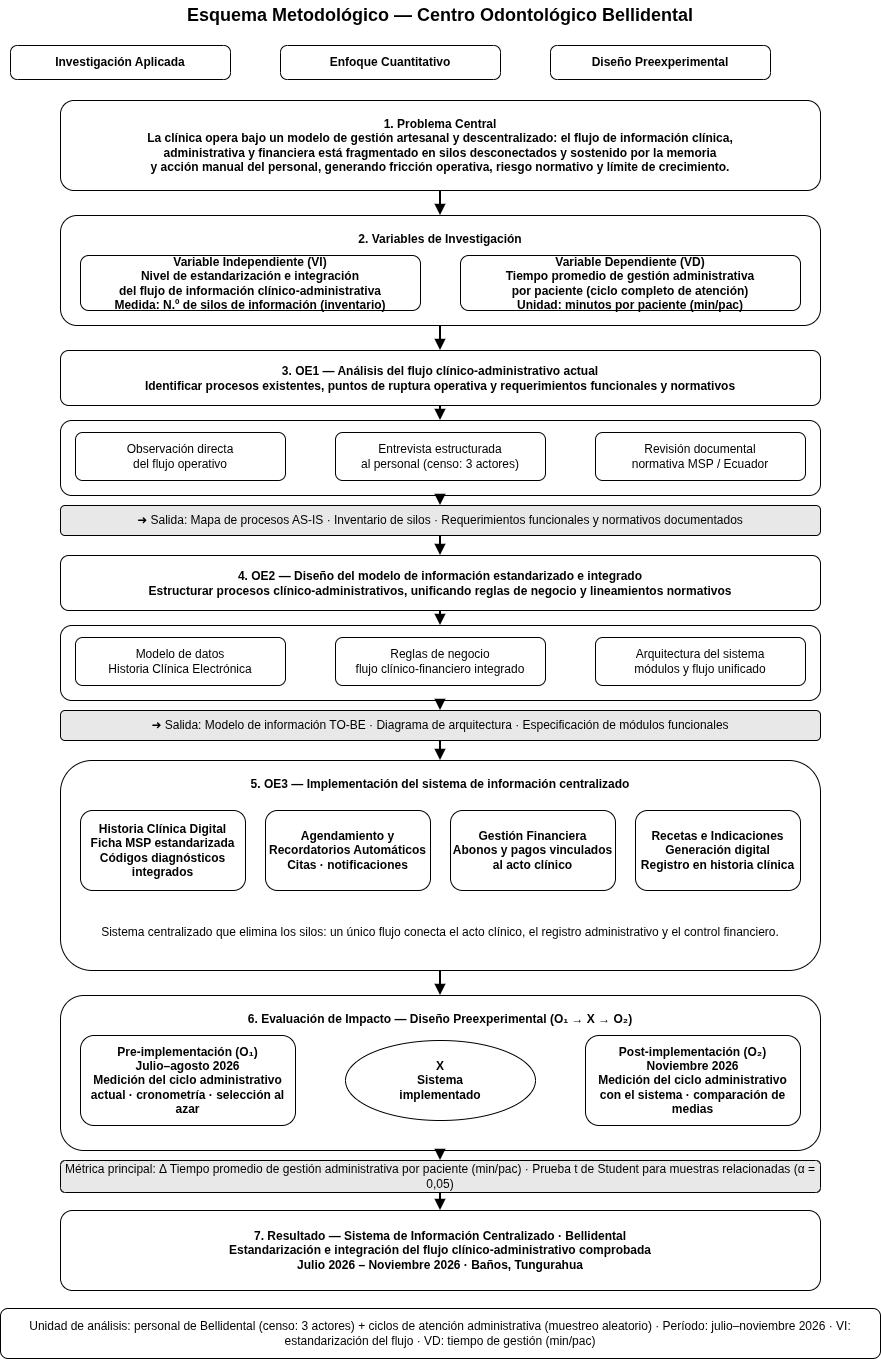

The diagram above was exported from draw.io. Its source (the exported page's mxGraphModel, read from the mxfile embedded in the PNG):
<mxGraphModel dx="2840" dy="1530" grid="1" gridSize="10" guides="1" tooltips="1" connect="1" arrows="1" fold="1" page="1" pageScale="1" pageWidth="1100" pageHeight="1900" math="0" shadow="0">
  <root>
    <mxCell id="0" />
    <mxCell id="1" parent="0" />
    <mxCell id="title" parent="1" style="text;html=1;align=center;verticalAlign=middle;whiteSpace=wrap;                  rounded=0;fontSize=18;fontStyle=1;fillColor=none;strokeColor=none;                  fontColor=#000000;" value="Esquema Metodológico — Centro Odontológico Bellidental" vertex="1">
      <mxGeometry height="30" width="860" x="120" y="10" as="geometry" />
    </mxCell>
    <mxCell id="badge1" parent="1" style="rounded=1;whiteSpace=wrap;html=1;                  fillColor=#ffffff;strokeColor=#000000;                  fontSize=12;fontStyle=1;arcSize=20;fontColor=#000000;" value="Investigación Aplicada" vertex="1">
      <mxGeometry height="34" width="220" x="120" y="55" as="geometry" />
    </mxCell>
    <mxCell id="badge2" parent="1" style="rounded=1;whiteSpace=wrap;html=1;                  fillColor=#ffffff;strokeColor=#000000;                  fontSize=12;fontStyle=1;arcSize=20;fontColor=#000000;" value="Enfoque Cuantitativo" vertex="1">
      <mxGeometry height="34" width="220" x="390" y="55" as="geometry" />
    </mxCell>
    <mxCell id="badge3" parent="1" style="rounded=1;whiteSpace=wrap;html=1;                  fillColor=#ffffff;strokeColor=#000000;                  fontSize=12;fontStyle=1;arcSize=20;fontColor=#000000;" value="Diseño Preexperimental" vertex="1">
      <mxGeometry height="34" width="220" x="660" y="55" as="geometry" />
    </mxCell>
    <mxCell id="p1" parent="1" style="rounded=1;whiteSpace=wrap;html=1;                  fillColor=#e8e8e8;strokeColor=#000000;                  fontSize=12;fontStyle=1;fontColor=#000000;" value="1. Problema Central&#10;La clínica opera bajo un modelo de gestión artesanal y descentralizado: el flujo de información clínica,&#10;administrativa y financiera está fragmentado en silos desconectados y sostenido por la memoria&#10;y acción manual del personal, generando fricción operativa, riesgo normativo y límite de crecimiento." vertex="1">
      <mxGeometry height="90" width="760" x="170" y="110" as="geometry" />
    </mxCell>
    <mxCell id="p2_container" parent="1" style="rounded=1;whiteSpace=wrap;html=1;                  fillColor=#f5f5f5;strokeColor=#000000;                  dashed=1;dashPattern=8 4;                  fontSize=13;fontStyle=1;fontColor=#000000;                  container=1;collapsible=0;verticalAlign=top;spacingTop=10;" value="2. Variables de Investigación" vertex="1">
      <mxGeometry height="110" width="760" x="170" y="225" as="geometry" />
    </mxCell>
    <mxCell id="p2a" parent="p2_container" style="rounded=1;whiteSpace=wrap;html=1;                  fillColor=#ffffff;strokeColor=#000000;                  fontSize=11;fontStyle=1;fontColor=#000000;" value="Variable Independiente (VI)&#10;Nivel de estandarización e integración&#10;del flujo de información clínico-administrativa&#10;Medida: N.º de silos de información (inventario)" vertex="1">
      <mxGeometry height="55" width="340" x="20" y="40" as="geometry" />
    </mxCell>
    <mxCell id="p2b" parent="p2_container" style="rounded=1;whiteSpace=wrap;html=1;                  fillColor=#ffffff;strokeColor=#000000;                  fontSize=11;fontStyle=1;fontColor=#000000;" value="Variable Dependiente (VD)&#10;Tiempo promedio de gestión administrativa&#10;por paciente (ciclo completo de atención)&#10;Unidad: minutos por paciente (min/pac)" vertex="1">
      <mxGeometry height="55" width="340" x="400" y="40" as="geometry" />
    </mxCell>
    <mxCell id="p3" parent="1" style="rounded=1;whiteSpace=wrap;html=1;                  fillColor=#d0d0d0;strokeColor=#000000;                  fontSize=13;fontStyle=1;fontColor=#000000;" value="3. OE1 — Análisis del flujo clínico-administrativo actual&#10;Identificar procesos existentes, puntos de ruptura operativa y requerimientos funcionales y normativos" vertex="1">
      <mxGeometry height="55" width="760" x="170" y="360" as="geometry" />
    </mxCell>
    <mxCell id="p3_sub" parent="1" style="rounded=1;whiteSpace=wrap;html=1;                  fillColor=#f5f5f5;strokeColor=#000000;                  dashed=1;dashPattern=6 3;                  container=1;collapsible=0;" value="" vertex="1">
      <mxGeometry height="75" width="760" x="170" y="430" as="geometry" />
    </mxCell>
    <mxCell id="p3a" parent="p3_sub" style="rounded=1;whiteSpace=wrap;html=1;                  fillColor=#ffffff;strokeColor=#000000;                  fontSize=11;fontColor=#000000;" value="Observación directa&#10;del flujo operativo" vertex="1">
      <mxGeometry height="48" width="210" x="15" y="12" as="geometry" />
    </mxCell>
    <mxCell id="p3b" parent="p3_sub" style="rounded=1;whiteSpace=wrap;html=1;                  fillColor=#ffffff;strokeColor=#000000;                  fontSize=11;fontColor=#000000;" value="Entrevista estructurada&#10;al personal (censo: 3 actores)" vertex="1">
      <mxGeometry height="48" width="210" x="275" y="12" as="geometry" />
    </mxCell>
    <mxCell id="p3c" parent="p3_sub" style="rounded=1;whiteSpace=wrap;html=1;                  fillColor=#ffffff;strokeColor=#000000;                  fontSize=11;fontColor=#000000;" value="Revisión documental&#10;normativa MSP / Ecuador" vertex="1">
      <mxGeometry height="48" width="210" x="535" y="12" as="geometry" />
    </mxCell>
    <mxCell id="p3out" parent="1" style="text;html=1;align=center;verticalAlign=middle;whiteSpace=wrap;                  fontSize=11;fillColor=#e8e8e8;strokeColor=#000000;rounded=1;                  fontColor=#000000;" value="➜  Salida: Mapa de procesos AS-IS · Inventario de silos · Requerimientos funcionales y normativos documentados" vertex="1">
      <mxGeometry height="30" width="760" x="170" y="515" as="geometry" />
    </mxCell>
    <mxCell id="p4" parent="1" style="rounded=1;whiteSpace=wrap;html=1;                  fillColor=#d0d0d0;strokeColor=#000000;                  fontSize=13;fontStyle=1;fontColor=#000000;" value="4. OE2 — Diseño del modelo de información estandarizado e integrado&#10;Estructurar procesos clínico-administrativos, unificando reglas de negocio y lineamientos normativos" vertex="1">
      <mxGeometry height="55" width="760" x="170" y="565" as="geometry" />
    </mxCell>
    <mxCell id="p4_sub" parent="1" style="rounded=1;whiteSpace=wrap;html=1;                  fillColor=#f5f5f5;strokeColor=#000000;                  dashed=1;dashPattern=6 3;                  container=1;collapsible=0;" value="" vertex="1">
      <mxGeometry height="75" width="760" x="170" y="635" as="geometry" />
    </mxCell>
    <mxCell id="p4a" parent="p4_sub" style="rounded=1;whiteSpace=wrap;html=1;                  fillColor=#ffffff;strokeColor=#000000;                  fontSize=11;fontColor=#000000;" value="Modelo de datos&#10;Historia Clínica Electrónica" vertex="1">
      <mxGeometry height="48" width="210" x="15" y="12" as="geometry" />
    </mxCell>
    <mxCell id="p4b" parent="p4_sub" style="rounded=1;whiteSpace=wrap;html=1;                  fillColor=#ffffff;strokeColor=#000000;                  fontSize=11;fontColor=#000000;" value="Reglas de negocio&#10;flujo clínico-financiero integrado" vertex="1">
      <mxGeometry height="48" width="210" x="275" y="12" as="geometry" />
    </mxCell>
    <mxCell id="p4c" parent="p4_sub" style="rounded=1;whiteSpace=wrap;html=1;                  fillColor=#ffffff;strokeColor=#000000;                  fontSize=11;fontColor=#000000;" value="Arquitectura del sistema&#10;módulos y flujo unificado" vertex="1">
      <mxGeometry height="48" width="210" x="535" y="12" as="geometry" />
    </mxCell>
    <mxCell id="p4out" parent="1" style="text;html=1;align=center;verticalAlign=middle;whiteSpace=wrap;                  fontSize=11;fillColor=#e8e8e8;strokeColor=#000000;rounded=1;                  fontColor=#000000;" value="➜  Salida: Modelo de información TO-BE · Diagrama de arquitectura · Especificación de módulos funcionales" vertex="1">
      <mxGeometry height="30" width="760" x="170" y="720" as="geometry" />
    </mxCell>
    <mxCell id="p5" parent="1" style="rounded=1;whiteSpace=wrap;html=1;                  fillColor=#d0d0d0;strokeColor=#000000;                  dashed=1;dashPattern=8 4;                  fontSize=13;fontStyle=1;fontColor=#000000;                  container=1;collapsible=0;verticalAlign=top;spacingTop=10;" value="5. OE3 — Implementación del sistema de información centralizado" vertex="1">
      <mxGeometry height="210" width="760" x="170" y="770" as="geometry" />
    </mxCell>
    <mxCell id="p5a" parent="p5" style="rounded=1;whiteSpace=wrap;html=1;                  fillColor=#ffffff;strokeColor=#000000;                  fontSize=11;fontStyle=1;fontColor=#000000;" value="Historia Clínica Digital&#10;Ficha MSP estandarizada&#10;Códigos diagnósticos integrados" vertex="1">
      <mxGeometry height="80" width="165" x="20" y="50" as="geometry" />
    </mxCell>
    <mxCell id="p5b" parent="p5" style="rounded=1;whiteSpace=wrap;html=1;                  fillColor=#ffffff;strokeColor=#000000;                  fontSize=11;fontStyle=1;fontColor=#000000;" value="Agendamiento y&#10;Recordatorios Automáticos&#10;Citas · notificaciones" vertex="1">
      <mxGeometry height="80" width="165" x="205" y="50" as="geometry" />
    </mxCell>
    <mxCell id="p5c" parent="p5" style="rounded=1;whiteSpace=wrap;html=1;                  fillColor=#ffffff;strokeColor=#000000;                  fontSize=11;fontStyle=1;fontColor=#000000;" value="Gestión Financiera&#10;Abonos y pagos vinculados&#10;al acto clínico" vertex="1">
      <mxGeometry height="80" width="165" x="390" y="50" as="geometry" />
    </mxCell>
    <mxCell id="p5d" parent="p5" style="rounded=1;whiteSpace=wrap;html=1;                  fillColor=#ffffff;strokeColor=#000000;                  fontSize=11;fontStyle=1;fontColor=#000000;" value="Recetas e Indicaciones&#10;Generación digital&#10;Registro en historia clínica" vertex="1">
      <mxGeometry height="80" width="165" x="575" y="50" as="geometry" />
    </mxCell>
    <mxCell id="p5note" parent="p5" style="text;html=1;align=center;verticalAlign=middle;whiteSpace=wrap;                  fontSize=10;fillColor=none;strokeColor=none;fontColor=#000000;" value="Sistema centralizado que elimina los silos: un único flujo conecta el acto clínico, el registro administrativo y el control financiero." vertex="1">
      <mxGeometry height="44" width="720" x="20" y="150" as="geometry" />
    </mxCell>
    <mxCell id="p6" parent="1" style="rounded=1;whiteSpace=wrap;html=1;                  fillColor=#f0f0f0;strokeColor=#000000;                  dashed=1;dashPattern=8 4;                  fontSize=13;fontStyle=1;fontColor=#000000;                  container=1;collapsible=0;verticalAlign=top;spacingTop=10;" value="6. Evaluación de Impacto — Diseño Preexperimental (O₁ → X → O₂)" vertex="1">
      <mxGeometry height="155" width="760" x="170" y="1005" as="geometry" />
    </mxCell>
    <mxCell id="p6a" parent="p6" style="rounded=1;whiteSpace=wrap;html=1;                  fillColor=#ffffff;strokeColor=#000000;                  fontSize=11;fontStyle=1;fontColor=#000000;" value="Pre-implementación (O₁)&#10;Julio–agosto 2026&#10;Medición del ciclo administrativo&#10;actual · cronometría · selección al azar" vertex="1">
      <mxGeometry height="90" width="215" x="20" y="40" as="geometry" />
    </mxCell>
    <mxCell id="p6x" parent="p6" style="ellipse;whiteSpace=wrap;html=1;                  fillColor=#e8e8e8;strokeColor=#000000;                  fontSize=13;fontStyle=1;fontColor=#000000;" value="X&#10;Sistema&#10;implementado" vertex="1">
      <mxGeometry height="80" width="190" x="285" y="45" as="geometry" />
    </mxCell>
    <mxCell id="p6b" parent="p6" style="rounded=1;whiteSpace=wrap;html=1;                  fillColor=#ffffff;strokeColor=#000000;                  fontSize=11;fontStyle=1;fontColor=#000000;" value="Post-implementación (O₂)&#10;Noviembre 2026&#10;Medición del ciclo administrativo&#10;con el sistema · comparación de medias" vertex="1">
      <mxGeometry height="90" width="215" x="525" y="40" as="geometry" />
    </mxCell>
    <mxCell id="p6metric" parent="1" style="text;html=1;align=center;verticalAlign=middle;whiteSpace=wrap;                  fontSize=11;fillColor=#e8e8e8;strokeColor=#000000;rounded=1;                  fontColor=#000000;" value="Métrica principal: Δ Tiempo promedio de gestión administrativa por paciente (min/pac) · Prueba t de Student para muestras relacionadas (α = 0,05)" vertex="1">
      <mxGeometry height="32" width="760" x="170" y="1170" as="geometry" />
    </mxCell>
    <mxCell id="p7" parent="1" style="rounded=1;whiteSpace=wrap;html=1;                  fillColor=#d0d0d0;strokeColor=#000000;                  fontSize=13;fontStyle=1;fontColor=#000000;" value="7. Resultado — Sistema de Información Centralizado · Bellidental&#10;Estandarización e integración del flujo clínico-administrativo comprobada&#10;Julio 2026 – Noviembre 2026 · Baños, Tungurahua" vertex="1">
      <mxGeometry height="80" width="760" x="170" y="1220" as="geometry" />
    </mxCell>
    <mxCell id="foot" parent="1" style="rounded=1;whiteSpace=wrap;html=1;                  fillColor=#f5f5f5;strokeColor=#000000;                  fontSize=10;fontColor=#000000;" value="Unidad de análisis: personal de Bellidental (censo: 3 actores) + ciclos de atención administrativa (muestreo aleatorio) · Período: julio–noviembre 2026 · VI: estandarización del flujo · VD: tiempo de gestión (min/pac)" vertex="1">
      <mxGeometry height="50" width="880" x="110" y="1318" as="geometry" />
    </mxCell>
    <mxCell id="e1" edge="1" parent="1" source="p1" style="endArrow=block;html=1;strokeWidth=2;strokeColor=#000000;rounded=0;" target="p2_container">
      <mxGeometry relative="1" as="geometry" />
    </mxCell>
    <mxCell id="e2" edge="1" parent="1" source="p2_container" style="endArrow=block;html=1;strokeWidth=2;strokeColor=#000000;rounded=0;" target="p3">
      <mxGeometry relative="1" as="geometry" />
    </mxCell>
    <mxCell id="e3" edge="1" parent="1" source="p3" style="endArrow=block;html=1;strokeWidth=2;strokeColor=#000000;rounded=0;" target="p3_sub">
      <mxGeometry relative="1" as="geometry" />
    </mxCell>
    <mxCell id="e4" edge="1" parent="1" source="p3_sub" style="endArrow=block;html=1;strokeWidth=2;strokeColor=#000000;rounded=0;" target="p3out">
      <mxGeometry relative="1" as="geometry" />
    </mxCell>
    <mxCell id="e5" edge="1" parent="1" source="p3out" style="endArrow=block;html=1;strokeWidth=2;strokeColor=#000000;rounded=0;" target="p4">
      <mxGeometry relative="1" as="geometry" />
    </mxCell>
    <mxCell id="e6" edge="1" parent="1" source="p4" style="endArrow=block;html=1;strokeWidth=2;strokeColor=#000000;rounded=0;" target="p4_sub">
      <mxGeometry relative="1" as="geometry" />
    </mxCell>
    <mxCell id="e7" edge="1" parent="1" source="p4_sub" style="endArrow=block;html=1;strokeWidth=2;strokeColor=#000000;rounded=0;" target="p4out">
      <mxGeometry relative="1" as="geometry" />
    </mxCell>
    <mxCell id="e8" edge="1" parent="1" source="p4out" style="endArrow=block;html=1;strokeWidth=2;strokeColor=#000000;rounded=0;" target="p5">
      <mxGeometry relative="1" as="geometry" />
    </mxCell>
    <mxCell id="e9" edge="1" parent="1" source="p5" style="endArrow=block;html=1;strokeWidth=2;strokeColor=#000000;rounded=0;" target="p6">
      <mxGeometry relative="1" as="geometry" />
    </mxCell>
    <mxCell id="e10" edge="1" parent="1" source="p6" style="endArrow=block;html=1;strokeWidth=2;strokeColor=#000000;rounded=0;" target="p6metric">
      <mxGeometry relative="1" as="geometry" />
    </mxCell>
    <mxCell id="e11" edge="1" parent="1" source="p6metric" style="endArrow=block;html=1;strokeWidth=2;strokeColor=#000000;rounded=0;" target="p7">
      <mxGeometry relative="1" as="geometry" />
    </mxCell>
  </root>
</mxGraphModel>